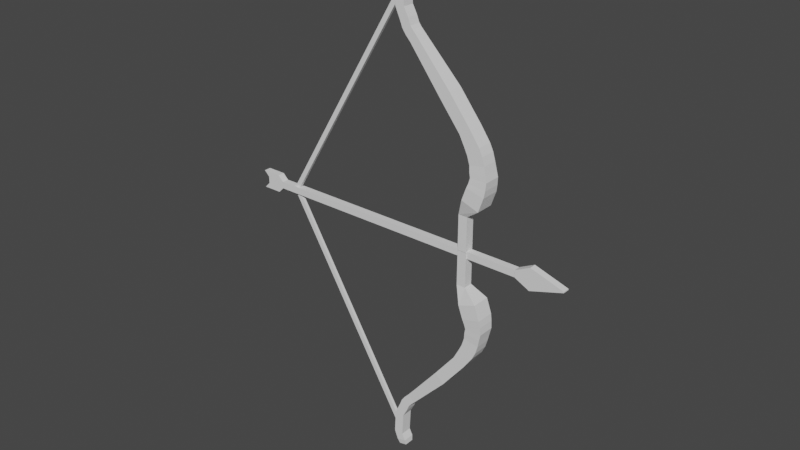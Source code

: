 # Source: bg2.blend  (saved by Blender 3.3.6; exported with 4.5.12 LTS)
import bpy
from mathutils import Matrix  # noqa: F401  (used for matrix-valued properties, if any)

bpy.ops.wm.read_factory_settings(use_empty=True)
scene = bpy.context.scene
scene.name = 'Scene'

# ---- collections
col_collection = bpy.data.collections.new('Collection'); scene.collection.children.link(col_collection)

# ---- world
world_world = bpy.data.worlds.new('World'); scene.world = world_world
world_world.use_nodes = True; world_world.node_tree.nodes.clear()
_N = world_world.node_tree.nodes; _L = world_world.node_tree.links
n0 = _N.new('ShaderNodeOutputWorld'); n0.name = 'World Output'; n0.location = (300, 300)
n1 = _N.new('ShaderNodeBackground'); n1.name = 'Background'; n1.location = (10, 300)
n1.inputs[0].default_value = (0.05088, 0.05088, 0.05088, 1.0)
_L.new(n1.outputs[0], n0.inputs[0])
n0.is_active_output = True
world_world.color = (0.05088, 0.05088, 0.05088)
world_world.use_sun_shadow = False
world_world.sun_shadow_jitter_overblur = 0.0

# ---- meshes
me_cube_002 = bpy.data.meshes.new('Cube.002')
me_cube_002.from_pydata([(-1.0, -1.0, -1.0), (-1.0, -1.0, -0.001257), (-1.0, 1.0, -1.0), (-1.0, 1.0, -0.001257), (1.0, -1.0, -1.0), (1.0, -1.0, -0.001257), (1.0, 1.0, -1.0), (1.0, 1.0, -0.001257), (0.3345, 2.044, -1.487), (0.3345, -2.044, -1.487), (4.189, 2.044, -1.309), (4.189, -2.044, -1.309), (0.9155, 2.044, -1.7), (0.9155, -2.044, -1.7), (4.77, 2.044, -1.523), (4.77, -2.044, -1.523), (1.344, 2.044, -1.854), (1.344, -2.044, -1.854), (5.309, 2.044, -1.724), (5.309, -2.044, -1.724), (1.729, 1.935, -1.989), (1.729, -1.935, -1.989), (5.557, 1.935, -1.916), (5.557, -1.935, -1.916), (2.001, 1.84, -2.127), (2.001, -1.84, -2.127), (5.682, 1.84, -2.13), (5.682, -1.84, -2.13), (1.79, 1.792, -2.267), (1.79, -1.792, -2.267), (5.358, 1.792, -2.31), (5.358, -1.792, -2.31), (1.662, 1.7, -2.441), (1.662, -1.7, -2.441), (4.998, 1.7, -2.526), (4.998, -1.7, -2.526), (1.139, 1.7, -2.668), (1.139, -1.7, -2.668), (4.474, 1.7, -2.754), (4.474, -1.7, -2.754), (0.3818, 1.7, -2.873), (0.3818, -1.7, -2.873), (3.717, 1.7, -2.958), (3.717, -1.7, -2.958), (-0.751, 1.7, -3.156), (-0.751, -1.7, -3.156), (1.615, 1.7, -3.347), (1.615, -1.7, -3.347), (-5.282, 1.7, -3.903), (-5.282, -1.7, -3.903), (-3.275, 1.7, -4.154), (-3.275, -1.7, -4.154), (-12.77, 1.273, -5.089), (-12.77, -1.273, -5.089), (-11.39, 1.273, -5.291), (-11.39, -1.273, -5.291), (-13.82, 1.273, -5.232), (-13.82, -1.273, -5.232), (-12.15, 1.273, -5.393), (-12.15, -1.273, -5.393), (-14.64, 1.273, -5.383), (-14.64, -1.273, -5.383), (-12.71, 1.273, -5.484), (-12.71, -1.273, -5.484), (-15.14, 1.273, -5.549), (-15.14, -1.273, -5.549), (-13.27, 1.273, -5.667), (-13.27, -1.273, -5.667), (-16.33, 1.273, -5.891), (-16.33, -1.273, -5.891), (-14.25, 1.273, -5.905), (-14.25, -1.273, -5.905), (-16.59, 1.273, -6.549), (-16.59, -1.273, -6.549), (-14.51, 1.273, -6.563), (-14.51, -1.273, -6.563), (-15.8, 1.273, -6.812), (-15.8, -1.273, -6.812), (-13.77, 1.273, -6.754), (-13.77, -1.273, -6.754), (-15.33, 1.067, -6.949), (-15.33, -1.067, -6.949), (-13.62, 1.067, -6.902), (-13.62, -1.067, -6.902), (-1.0, 1.0, 0.9936), (-1.0, 1.0, -0.005179), (-1.0, -1.0, 0.9936), (-1.0, -1.0, -0.005179), (1.0, 1.0, 0.9936), (1.0, 1.0, -0.005179), (1.0, -1.0, 0.9936), (1.0, -1.0, -0.005179), (0.3345, -2.044, 1.48), (0.3345, 2.044, 1.48), (4.189, -2.044, 1.303), (4.189, 2.044, 1.303), (0.9155, -2.044, 1.694), (0.9155, 2.044, 1.694), (4.77, -2.044, 1.516), (4.77, 2.044, 1.516), (1.344, -2.044, 1.848), (1.344, 2.044, 1.848), (5.309, -2.044, 1.718), (5.309, 2.044, 1.718), (1.729, -1.935, 1.983), (1.729, 1.935, 1.983), (5.557, -1.935, 1.91), (5.557, 1.935, 1.91), (2.001, -1.84, 2.121), (2.001, 1.84, 2.121), (5.682, -1.84, 2.124), (5.682, 1.84, 2.124), (1.79, -1.792, 2.261), (1.79, 1.792, 2.261), (5.358, -1.792, 2.303), (5.358, 1.792, 2.303), (1.662, -1.7, 2.434), (1.662, 1.7, 2.434), (4.998, -1.7, 2.52), (4.998, 1.7, 2.52), (1.139, -1.7, 2.661), (1.139, 1.7, 2.661), (4.474, -1.7, 2.747), (4.474, 1.7, 2.747), (0.3818, -1.7, 2.866), (0.3818, 1.7, 2.866), (3.717, -1.7, 2.952), (3.717, 1.7, 2.952), (-0.751, -1.7, 3.15), (-0.751, 1.7, 3.15), (1.615, -1.7, 3.34), (1.615, 1.7, 3.34), (-5.282, -1.7, 3.897), (-5.282, 1.7, 3.897), (-3.275, -1.7, 4.147), (-3.275, 1.7, 4.147), (-12.77, -1.273, 5.082), (-12.77, 1.273, 5.082), (-11.39, -1.273, 5.285), (-11.39, 1.273, 5.285), (-13.82, -1.273, 5.226), (-13.82, 1.273, 5.226), (-12.15, -1.273, 5.387), (-12.15, 1.273, 5.387), (-14.64, -1.273, 5.377), (-14.64, 1.273, 5.377), (-12.71, -1.273, 5.477), (-12.71, 1.273, 5.477), (-15.14, -1.273, 5.542), (-15.14, 1.273, 5.542), (-13.27, -1.273, 5.661), (-13.27, 1.273, 5.661), (-16.33, -1.273, 5.885), (-16.33, 1.273, 5.885), (-14.25, -1.273, 5.898), (-14.25, 1.273, 5.898), (-16.59, -1.273, 6.543), (-16.59, 1.273, 6.543), (-14.51, -1.273, 6.556), (-14.51, 1.273, 6.556), (-15.8, -1.273, 6.805), (-15.8, 1.273, 6.805), (-13.77, -1.273, 6.748), (-13.77, 1.273, 6.748), (-15.33, -1.067, 6.942), (-15.33, 1.067, 6.942), (-13.62, -1.067, 6.895), (-13.62, 1.067, 6.895)], [], [(0, 1, 3, 2), (2, 3, 7, 6), (6, 7, 5, 4), (4, 5, 1, 0), (2, 6, 10, 8), (7, 3, 1, 5), (10, 11, 15, 14), (0, 2, 8, 9), (6, 4, 11, 10), (4, 0, 9, 11), (14, 15, 19, 18), (9, 8, 12, 13), (11, 9, 13, 15), (8, 10, 14, 12), (19, 17, 21, 23), (13, 12, 16, 17), (15, 13, 17, 19), (12, 14, 18, 16), (22, 23, 27, 26), (16, 18, 22, 20), (18, 19, 23, 22), (17, 16, 20, 21), (25, 24, 28, 29), (21, 20, 24, 25), (23, 21, 25, 27), (20, 22, 26, 24), (31, 29, 33, 35), (27, 25, 29, 31), (24, 26, 30, 28), (26, 27, 31, 30), (34, 35, 39, 38), (28, 30, 34, 32), (30, 31, 35, 34), (29, 28, 32, 33), (39, 37, 41, 43), (33, 32, 36, 37), (35, 33, 37, 39), (32, 34, 38, 36), (40, 42, 46, 44), (36, 38, 42, 40), (38, 39, 43, 42), (37, 36, 40, 41), (46, 47, 51, 50), (42, 43, 47, 46), (41, 40, 44, 45), (43, 41, 45, 47), (51, 49, 53, 55), (45, 44, 48, 49), (47, 45, 49, 51), (44, 46, 50, 48), (54, 55, 59, 58), (48, 50, 54, 52), (50, 51, 55, 54), (49, 48, 52, 53), (58, 59, 63, 62), (53, 52, 56, 57), (55, 53, 57, 59), (52, 54, 58, 56), (63, 61, 65, 67), (57, 56, 60, 61), (59, 57, 61, 63), (56, 58, 62, 60), (66, 67, 71, 70), (60, 62, 66, 64), (62, 63, 67, 66), (61, 60, 64, 65), (69, 68, 72, 73), (65, 64, 68, 69), (67, 65, 69, 71), (64, 66, 70, 68), (75, 73, 77, 79), (71, 69, 73, 75), (68, 70, 74, 72), (70, 71, 75, 74), (78, 79, 83, 82), (72, 74, 78, 76), (74, 75, 79, 78), (73, 72, 76, 77), (80, 82, 83, 81), (77, 76, 80, 81), (79, 77, 81, 83), (76, 78, 82, 80), (84, 85, 87, 86), (86, 87, 91, 90), (90, 91, 89, 88), (88, 89, 85, 84), (86, 90, 94, 92), (91, 87, 85, 89), (94, 95, 99, 98), (84, 86, 92, 93), (90, 88, 95, 94), (88, 84, 93, 95), (98, 99, 103, 102), (93, 92, 96, 97), (95, 93, 97, 99), (92, 94, 98, 96), (103, 101, 105, 107), (97, 96, 100, 101), (99, 97, 101, 103), (96, 98, 102, 100), (106, 107, 111, 110), (100, 102, 106, 104), (102, 103, 107, 106), (101, 100, 104, 105), (109, 108, 112, 113), (105, 104, 108, 109), (107, 105, 109, 111), (104, 106, 110, 108), (115, 113, 117, 119), (111, 109, 113, 115), (108, 110, 114, 112), (110, 111, 115, 114), (118, 119, 123, 122), (112, 114, 118, 116), (114, 115, 119, 118), (113, 112, 116, 117), (123, 121, 125, 127), (117, 116, 120, 121), (119, 117, 121, 123), (116, 118, 122, 120), (124, 126, 130, 128), (120, 122, 126, 124), (122, 123, 127, 126), (121, 120, 124, 125), (130, 131, 135, 134), (126, 127, 131, 130), (125, 124, 128, 129), (127, 125, 129, 131), (135, 133, 137, 139), (129, 128, 132, 133), (131, 129, 133, 135), (128, 130, 134, 132), (138, 139, 143, 142), (132, 134, 138, 136), (134, 135, 139, 138), (133, 132, 136, 137), (142, 143, 147, 146), (137, 136, 140, 141), (139, 137, 141, 143), (136, 138, 142, 140), (147, 145, 149, 151), (141, 140, 144, 145), (143, 141, 145, 147), (140, 142, 146, 144), (150, 151, 155, 154), (144, 146, 150, 148), (146, 147, 151, 150), (145, 144, 148, 149), (153, 152, 156, 157), (149, 148, 152, 153), (151, 149, 153, 155), (148, 150, 154, 152), (159, 157, 161, 163), (155, 153, 157, 159), (152, 154, 158, 156), (154, 155, 159, 158), (162, 163, 167, 166), (156, 158, 162, 160), (158, 159, 163, 162), (157, 156, 160, 161), (164, 166, 167, 165), (161, 160, 164, 165), (163, 161, 165, 167), (160, 162, 166, 164)])
_uv = me_cube_002.uv_layers.new(name='UVMap')
_uv.uv.foreach_set('vector', [0.375, 0.0, 0.625, 0.0, 0.625, 0.25, 0.375, 0.25, 0.375, 0.25, 0.625, 0.25, 0.625, 0.5, 0.375, 0.5, 0.375, 0.5, 0.625, 0.5, 0.625, 0.75, 0.375, 0.75, 0.375, 0.75, 0.625, 0.75, 0.625, 1.0, 0.375, 1.0, 0.375, 0.25, 0.375, 0.5, 0.375, 0.5, 0.375, 0.25, 0.625, 0.5, 0.875, 0.5, 0.875, 0.75, 0.625, 0.75, 0.375, 0.5, 0.375, 0.75, 0.375, 0.75, 0.375, 0.5, 0.375, 0.0, 0.375, 0.25, 0.375, 0.25, 0.375, 0.0, 0.375, 0.5, 0.375, 0.75, 0.375, 0.75, 0.375, 0.5, 0.375, 0.75, 0.375, 1.0, 0.375, 1.0, 0.375, 0.75, 0.375, 0.5, 0.375, 0.75, 0.375, 0.75, 0.375, 0.5, 0.375, 0.0, 0.375, 0.25, 0.375, 0.25, 0.375, 0.0, 0.375, 0.75, 0.375, 1.0, 0.375, 1.0, 0.375, 0.75, 0.375, 0.25, 0.375, 0.5, 0.375, 0.5, 0.375, 0.25, 0.375, 0.75, 0.375, 1.0, 0.375, 1.0, 0.375, 0.75, 0.375, 0.0, 0.375, 0.25, 0.375, 0.25, 0.375, 0.0, 0.375, 0.75, 0.375, 1.0, 0.375, 1.0, 0.375, 0.75, 0.375, 0.25, 0.375, 0.5, 0.375, 0.5, 0.375, 0.25, 0.375, 0.5, 0.375, 0.75, 0.375, 0.75, 0.375, 0.5, 0.375, 0.25, 0.375, 0.5, 0.375, 0.5, 0.375, 0.25, 0.375, 0.5, 0.375, 0.75, 0.375, 0.75, 0.375, 0.5, 0.375, 0.0, 0.375, 0.25, 0.375, 0.25, 0.375, 0.0, 0.375, 0.0, 0.375, 0.25, 0.375, 0.25, 0.375, 0.0, 0.375, 0.0, 0.375, 0.25, 0.375, 0.25, 0.375, 0.0, 0.375, 0.75, 0.375, 1.0, 0.375, 1.0, 0.375, 0.75, 0.375, 0.25, 0.375, 0.5, 0.375, 0.5, 0.375, 0.25, 0.375, 0.75, 0.375, 1.0, 0.375, 1.0, 0.375, 0.75, 0.375, 0.75, 0.375, 1.0, 0.375, 1.0, 0.375, 0.75, 0.375, 0.25, 0.375, 0.5, 0.375, 0.5, 0.375, 0.25, 0.375, 0.5, 0.375, 0.75, 0.375, 0.75, 0.375, 0.5, 0.375, 0.5, 0.375, 0.75, 0.375, 0.75, 0.375, 0.5, 0.375, 0.25, 0.375, 0.5, 0.375, 0.5, 0.375, 0.25, 0.375, 0.5, 0.375, 0.75, 0.375, 0.75, 0.375, 0.5, 0.375, 0.0, 0.375, 0.25, 0.375, 0.25, 0.375, 0.0, 0.375, 0.75, 0.375, 1.0, 0.375, 1.0, 0.375, 0.75, 0.375, 0.0, 0.375, 0.25, 0.375, 0.25, 0.375, 0.0, 0.375, 0.75, 0.375, 1.0, 0.375, 1.0, 0.375, 0.75, 0.375, 0.25, 0.375, 0.5, 0.375, 0.5, 0.375, 0.25, 0.375, 0.25, 0.375, 0.5, 0.375, 0.5, 0.375, 0.25, 0.375, 0.25, 0.375, 0.5, 0.375, 0.5, 0.375, 0.25, 0.375, 0.5, 0.375, 0.75, 0.375, 0.75, 0.375, 0.5, 0.375, 0.0, 0.375, 0.25, 0.375, 0.25, 0.375, 0.0, 0.375, 0.5, 0.375, 0.75, 0.375, 0.75, 0.375, 0.5, 0.375, 0.5, 0.375, 0.75, 0.375, 0.75, 0.375, 0.5, 0.375, 0.0, 0.375, 0.25, 0.375, 0.25, 0.375, 0.0, 0.375, 0.75, 0.375, 1.0, 0.375, 1.0, 0.375, 0.75, 0.375, 0.75, 0.375, 1.0, 0.375, 1.0, 0.375, 0.75, 0.375, 0.0, 0.375, 0.25, 0.375, 0.25, 0.375, 0.0, 0.375, 0.75, 0.375, 1.0, 0.375, 1.0, 0.375, 0.75, 0.375, 0.25, 0.375, 0.5, 0.375, 0.5, 0.375, 0.25, 0.375, 0.5, 0.375, 0.75, 0.375, 0.75, 0.375, 0.5, 0.375, 0.25, 0.375, 0.5, 0.375, 0.5, 0.375, 0.25, 0.375, 0.5, 0.375, 0.75, 0.375, 0.75, 0.375, 0.5, 0.375, 0.0, 0.375, 0.25, 0.375, 0.25, 0.375, 0.0, 0.375, 0.5, 0.375, 0.75, 0.375, 0.75, 0.375, 0.5, 0.375, 0.0, 0.375, 0.25, 0.375, 0.25, 0.375, 0.0, 0.375, 0.75, 0.375, 1.0, 0.375, 1.0, 0.375, 0.75, 0.375, 0.25, 0.375, 0.5, 0.375, 0.5, 0.375, 0.25, 0.375, 0.75, 0.375, 1.0, 0.375, 1.0, 0.375, 0.75, 0.375, 0.0, 0.375, 0.25, 0.375, 0.25, 0.375, 0.0, 0.375, 0.75, 0.375, 1.0, 0.375, 1.0, 0.375, 0.75, 0.375, 0.25, 0.375, 0.5, 0.375, 0.5, 0.375, 0.25, 0.375, 0.5, 0.375, 0.75, 0.375, 0.75, 0.375, 0.5, 0.375, 0.25, 0.375, 0.5, 0.375, 0.5, 0.375, 0.25, 0.375, 0.5, 0.375, 0.75, 0.375, 0.75, 0.375, 0.5, 0.375, 0.0, 0.375, 0.25, 0.375, 0.25, 0.375, 0.0, 0.375, 0.0, 0.375, 0.25, 0.375, 0.25, 0.375, 0.0, 0.375, 0.0, 0.375, 0.25, 0.375, 0.25, 0.375, 0.0, 0.375, 0.75, 0.375, 1.0, 0.375, 1.0, 0.375, 0.75, 0.375, 0.25, 0.375, 0.5, 0.375, 0.5, 0.375, 0.25, 0.375, 0.75, 0.375, 1.0, 0.375, 1.0, 0.375, 0.75, 0.375, 0.75, 0.375, 1.0, 0.375, 1.0, 0.375, 0.75, 0.375, 0.25, 0.375, 0.5, 0.375, 0.5, 0.375, 0.25, 0.375, 0.5, 0.375, 0.75, 0.375, 0.75, 0.375, 0.5, 0.375, 0.5, 0.375, 0.75, 0.375, 0.75, 0.375, 0.5, 0.375, 0.25, 0.375, 0.5, 0.375, 0.5, 0.375, 0.25, 0.375, 0.5, 0.375, 0.75, 0.375, 0.75, 0.375, 0.5, 0.375, 0.0, 0.375, 0.25, 0.375, 0.25, 0.375, 0.0, 0.125, 0.5, 0.375, 0.5, 0.375, 0.75, 0.125, 0.75, 0.375, 0.0, 0.375, 0.25, 0.375, 0.25, 0.375, 0.0, 0.375, 0.75, 0.375, 1.0, 0.375, 1.0, 0.375, 0.75, 0.375, 0.25, 0.375, 0.5, 0.375, 0.5, 0.375, 0.25, 0.375, 0.0, 0.625, 0.0, 0.625, 0.25, 0.375, 0.25, 0.375, 0.25, 0.625, 0.25, 0.625, 0.5, 0.375, 0.5, 0.375, 0.5, 0.625, 0.5, 0.625, 0.75, 0.375, 0.75, 0.375, 0.75, 0.625, 0.75, 0.625, 1.0, 0.375, 1.0, 0.375, 0.25, 0.375, 0.5, 0.375, 0.5, 0.375, 0.25, 0.625, 0.5, 0.875, 0.5, 0.875, 0.75, 0.625, 0.75, 0.375, 0.5, 0.375, 0.75, 0.375, 0.75, 0.375, 0.5, 0.375, 0.0, 0.375, 0.25, 0.375, 0.25, 0.375, 0.0, 0.375, 0.5, 0.375, 0.75, 0.375, 0.75, 0.375, 0.5, 0.375, 0.75, 0.375, 1.0, 0.375, 1.0, 0.375, 0.75, 0.375, 0.5, 0.375, 0.75, 0.375, 0.75, 0.375, 0.5, 0.375, 0.0, 0.375, 0.25, 0.375, 0.25, 0.375, 0.0, 0.375, 0.75, 0.375, 1.0, 0.375, 1.0, 0.375, 0.75, 0.375, 0.25, 0.375, 0.5, 0.375, 0.5, 0.375, 0.25, 0.375, 0.75, 0.375, 1.0, 0.375, 1.0, 0.375, 0.75, 0.375, 0.0, 0.375, 0.25, 0.375, 0.25, 0.375, 0.0, 0.375, 0.75, 0.375, 1.0, 0.375, 1.0, 0.375, 0.75, 0.375, 0.25, 0.375, 0.5, 0.375, 0.5, 0.375, 0.25, 0.375, 0.5, 0.375, 0.75, 0.375, 0.75, 0.375, 0.5, 0.375, 0.25, 0.375, 0.5, 0.375, 0.5, 0.375, 0.25, 0.375, 0.5, 0.375, 0.75, 0.375, 0.75, 0.375, 0.5, 0.375, 0.0, 0.375, 0.25, 0.375, 0.25, 0.375, 0.0, 0.375, 0.0, 0.375, 0.25, 0.375, 0.25, 0.375, 0.0, 0.375, 0.0, 0.375, 0.25, 0.375, 0.25, 0.375, 0.0, 0.375, 0.75, 0.375, 1.0, 0.375, 1.0, 0.375, 0.75, 0.375, 0.25, 0.375, 0.5, 0.375, 0.5, 0.375, 0.25, 0.375, 0.75, 0.375, 1.0, 0.375, 1.0, 0.375, 0.75, 0.375, 0.75, 0.375, 1.0, 0.375, 1.0, 0.375, 0.75, 0.375, 0.25, 0.375, 0.5, 0.375, 0.5, 0.375, 0.25, 0.375, 0.5, 0.375, 0.75, 0.375, 0.75, 0.375, 0.5, 0.375, 0.5, 0.375, 0.75, 0.375, 0.75, 0.375, 0.5, 0.375, 0.25, 0.375, 0.5, 0.375, 0.5, 0.375, 0.25, 0.375, 0.5, 0.375, 0.75, 0.375, 0.75, 0.375, 0.5, 0.375, 0.0, 0.375, 0.25, 0.375, 0.25, 0.375, 0.0, 0.375, 0.75, 0.375, 1.0, 0.375, 1.0, 0.375, 0.75, 0.375, 0.0, 0.375, 0.25, 0.375, 0.25, 0.375, 0.0, 0.375, 0.75, 0.375, 1.0, 0.375, 1.0, 0.375, 0.75, 0.375, 0.25, 0.375, 0.5, 0.375, 0.5, 0.375, 0.25, 0.375, 0.25, 0.375, 0.5, 0.375, 0.5, 0.375, 0.25, 0.375, 0.25, 0.375, 0.5, 0.375, 0.5, 0.375, 0.25, 0.375, 0.5, 0.375, 0.75, 0.375, 0.75, 0.375, 0.5, 0.375, 0.0, 0.375, 0.25, 0.375, 0.25, 0.375, 0.0, 0.375, 0.5, 0.375, 0.75, 0.375, 0.75, 0.375, 0.5, 0.375, 0.5, 0.375, 0.75, 0.375, 0.75, 0.375, 0.5, 0.375, 0.0, 0.375, 0.25, 0.375, 0.25, 0.375, 0.0, 0.375, 0.75, 0.375, 1.0, 0.375, 1.0, 0.375, 0.75, 0.375, 0.75, 0.375, 1.0, 0.375, 1.0, 0.375, 0.75, 0.375, 0.0, 0.375, 0.25, 0.375, 0.25, 0.375, 0.0, 0.375, 0.75, 0.375, 1.0, 0.375, 1.0, 0.375, 0.75, 0.375, 0.25, 0.375, 0.5, 0.375, 0.5, 0.375, 0.25, 0.375, 0.5, 0.375, 0.75, 0.375, 0.75, 0.375, 0.5, 0.375, 0.25, 0.375, 0.5, 0.375, 0.5, 0.375, 0.25, 0.375, 0.5, 0.375, 0.75, 0.375, 0.75, 0.375, 0.5, 0.375, 0.0, 0.375, 0.25, 0.375, 0.25, 0.375, 0.0, 0.375, 0.5, 0.375, 0.75, 0.375, 0.75, 0.375, 0.5, 0.375, 0.0, 0.375, 0.25, 0.375, 0.25, 0.375, 0.0, 0.375, 0.75, 0.375, 1.0, 0.375, 1.0, 0.375, 0.75, 0.375, 0.25, 0.375, 0.5, 0.375, 0.5, 0.375, 0.25, 0.375, 0.75, 0.375, 1.0, 0.375, 1.0, 0.375, 0.75, 0.375, 0.0, 0.375, 0.25, 0.375, 0.25, 0.375, 0.0, 0.375, 0.75, 0.375, 1.0, 0.375, 1.0, 0.375, 0.75, 0.375, 0.25, 0.375, 0.5, 0.375, 0.5, 0.375, 0.25, 0.375, 0.5, 0.375, 0.75, 0.375, 0.75, 0.375, 0.5, 0.375, 0.25, 0.375, 0.5, 0.375, 0.5, 0.375, 0.25, 0.375, 0.5, 0.375, 0.75, 0.375, 0.75, 0.375, 0.5, 0.375, 0.0, 0.375, 0.25, 0.375, 0.25, 0.375, 0.0, 0.375, 0.0, 0.375, 0.25, 0.375, 0.25, 0.375, 0.0, 0.375, 0.0, 0.375, 0.25, 0.375, 0.25, 0.375, 0.0, 0.375, 0.75, 0.375, 1.0, 0.375, 1.0, 0.375, 0.75, 0.375, 0.25, 0.375, 0.5, 0.375, 0.5, 0.375, 0.25, 0.375, 0.75, 0.375, 1.0, 0.375, 1.0, 0.375, 0.75, 0.375, 0.75, 0.375, 1.0, 0.375, 1.0, 0.375, 0.75, 0.375, 0.25, 0.375, 0.5, 0.375, 0.5, 0.375, 0.25, 0.375, 0.5, 0.375, 0.75, 0.375, 0.75, 0.375, 0.5, 0.375, 0.5, 0.375, 0.75, 0.375, 0.75, 0.375, 0.5, 0.375, 0.25, 0.375, 0.5, 0.375, 0.5, 0.375, 0.25, 0.375, 0.5, 0.375, 0.75, 0.375, 0.75, 0.375, 0.5, 0.375, 0.0, 0.375, 0.25, 0.375, 0.25, 0.375, 0.0, 0.125, 0.5, 0.375, 0.5, 0.375, 0.75, 0.125, 0.75, 0.375, 0.0, 0.375, 0.25, 0.375, 0.25, 0.375, 0.0, 0.375, 0.75, 0.375, 1.0, 0.375, 1.0, 0.375, 0.75, 0.375, 0.25, 0.375, 0.5, 0.375, 0.5, 0.375, 0.25])
me_cube_002.update()
me_cube_004 = bpy.data.meshes.new('Cube.004')
me_cube_004.from_pydata([(-1.0, -1.0, -1.0), (-1.0, -1.0, 1.0), (-1.0, 1.0, -1.0), (-1.0, 1.0, 1.0), (1.0, -1.0, -1.0), (1.0, -1.0, 1.0), (1.0, 1.0, -1.0), (1.0, 1.0, 1.0), (-0.8696, 1.0, -1.0), (-0.8696, 1.0, 1.0), (-0.8696, -1.0, -1.0), (-0.8696, -1.0, 1.0), (-1.037, 1.0, -2.594), (-1.037, -1.0, -2.594), (-0.9071, 1.0, -2.594), (-0.9071, -1.0, -2.594), (-1.037, -1.0, 2.594), (-1.037, 1.0, 2.594), (-0.9071, -1.0, 2.594), (-0.9071, 1.0, 2.594)], [], [(0, 1, 3, 2), (8, 9, 7, 6), (6, 7, 5, 4), (10, 11, 1, 0), (8, 6, 4, 10), (3, 1, 16, 17), (7, 9, 11, 5), (8, 10, 15, 14), (4, 5, 11, 10), (2, 3, 9, 8), (12, 14, 15, 13), (2, 8, 14, 12), (0, 2, 12, 13), (10, 0, 13, 15), (19, 17, 16, 18), (9, 3, 17, 19), (1, 11, 18, 16), (11, 9, 19, 18)])
_uv = me_cube_004.uv_layers.new(name='UVMap')
_uv.uv.foreach_set('vector', [0.375, 0.0, 0.625, 0.0, 0.625, 0.25, 0.375, 0.25, 0.375, 0.375, 0.625, 0.375, 0.625, 0.5, 0.375, 0.5, 0.375, 0.5, 0.625, 0.5, 0.625, 0.75, 0.375, 0.75, 0.375, 0.875, 0.625, 0.875, 0.625, 1.0, 0.375, 1.0, 0.25, 0.5, 0.375, 0.5, 0.375, 0.75, 0.25, 0.75, 0.625, 0.25, 0.625, 0.0, 0.625, 0.0, 0.625, 0.25, 0.625, 0.5, 0.75, 0.5, 0.75, 0.75, 0.625, 0.75, 0.25, 0.5, 0.25, 0.75, 0.25, 0.75, 0.25, 0.5, 0.375, 0.75, 0.625, 0.75, 0.625, 0.875, 0.375, 0.875, 0.375, 0.25, 0.625, 0.25, 0.625, 0.375, 0.375, 0.375, 0.125, 0.5, 0.25, 0.5, 0.25, 0.75, 0.125, 0.75, 0.375, 0.25, 0.375, 0.375, 0.375, 0.375, 0.375, 0.25, 0.375, 0.0, 0.375, 0.25, 0.375, 0.25, 0.375, 0.0, 0.375, 0.875, 0.375, 1.0, 0.375, 1.0, 0.375, 0.875, 0.75, 0.5, 0.875, 0.5, 0.875, 0.75, 0.75, 0.75, 0.625, 0.375, 0.625, 0.25, 0.625, 0.25, 0.625, 0.375, 0.625, 1.0, 0.625, 0.875, 0.625, 0.875, 0.625, 1.0, 0.75, 0.75, 0.75, 0.5, 0.75, 0.5, 0.75, 0.75])
me_cube_004.update()
me_cube_005 = bpy.data.meshes.new('Cube.005')
me_cube_005.from_pydata([(-1.0, -1.0, -1.0), (-1.0, -1.0, 1.0), (-1.0, 1.0, -1.0), (-1.0, 1.0, 1.0), (1.415, -1.0, -0.1567), (1.415, -1.0, 0.1567), (1.415, 1.0, -0.1567), (1.415, 1.0, 0.1567), (-0.25, 1.0, -3.208), (-0.25, 1.0, 3.208), (-0.25, -1.0, -3.208), (-0.25, -1.0, 3.208)], [], [(0, 1, 3, 2), (8, 9, 7, 6), (6, 7, 5, 4), (10, 11, 1, 0), (8, 6, 4, 10), (9, 3, 1, 11), (7, 9, 11, 5), (2, 8, 10, 0), (4, 5, 11, 10), (2, 3, 9, 8)])
_uv = me_cube_005.uv_layers.new(name='UVMap')
_uv.uv.foreach_set('vector', [0.375, 0.0, 0.625, 0.0, 0.625, 0.25, 0.375, 0.25, 0.375, 0.3438, 0.625, 0.3438, 0.625, 0.5, 0.375, 0.5, 0.375, 0.5, 0.625, 0.5, 0.625, 0.75, 0.375, 0.75, 0.375, 0.9062, 0.625, 0.9062, 0.625, 1.0, 0.375, 1.0, 0.2188, 0.5, 0.375, 0.5, 0.375, 0.75, 0.2188, 0.75, 0.7812, 0.5, 0.875, 0.5, 0.875, 0.75, 0.7812, 0.75, 0.625, 0.5, 0.7812, 0.5, 0.7812, 0.75, 0.625, 0.75, 0.125, 0.5, 0.2188, 0.5, 0.2188, 0.75, 0.125, 0.75, 0.375, 0.75, 0.625, 0.75, 0.625, 0.9062, 0.375, 0.9062, 0.375, 0.25, 0.625, 0.25, 0.625, 0.3438, 0.375, 0.3438])
me_cube_005.update()
me_cube_006 = bpy.data.meshes.new('Cube.006')
me_cube_006.from_pydata([(-1.0, -1.0, -1.0), (-1.0, -1.0, 1.0), (-1.0, 1.0, -1.0), (-1.0, 1.0, 1.0), (1.0, -1.0, -1.0), (1.0, -1.0, 1.0), (1.0, 1.0, -1.0), (1.0, 1.0, 1.0), (-2.001, 1.0, -93.81), (-1.968, 1.0, -94.77), (-2.001, -1.0, -93.81), (-1.968, -1.0, -94.77), (-1.044, 1.0, -0.3889), (-1.011, 1.0, -1.346), (-1.044, -1.0, -0.3889), (-1.011, -1.0, -1.346)], [], [(0, 1, 3, 2), (2, 3, 7, 6), (6, 7, 5, 4), (4, 5, 1, 0), (2, 6, 4, 0), (7, 3, 1, 5), (8, 9, 11, 10), (10, 11, 15, 14), (14, 15, 13, 12), (12, 13, 9, 8), (10, 14, 12, 8), (15, 11, 9, 13)])
_uv = me_cube_006.uv_layers.new(name='UVMap')
_uv.uv.foreach_set('vector', [0.375, 0.0, 0.625, 0.0, 0.625, 0.25, 0.375, 0.25, 0.375, 0.25, 0.625, 0.25, 0.625, 0.5, 0.375, 0.5, 0.375, 0.5, 0.625, 0.5, 0.625, 0.75, 0.375, 0.75, 0.375, 0.75, 0.625, 0.75, 0.625, 1.0, 0.375, 1.0, 0.125, 0.5, 0.375, 0.5, 0.375, 0.75, 0.125, 0.75, 0.625, 0.5, 0.875, 0.5, 0.875, 0.75, 0.625, 0.75, 0.375, 0.0, 0.625, 0.0, 0.625, 0.25, 0.375, 0.25, 0.375, 0.25, 0.625, 0.25, 0.625, 0.5, 0.375, 0.5, 0.375, 0.5, 0.625, 0.5, 0.625, 0.75, 0.375, 0.75, 0.375, 0.75, 0.625, 0.75, 0.625, 1.0, 0.375, 1.0, 0.125, 0.5, 0.375, 0.5, 0.375, 0.75, 0.125, 0.75, 0.625, 0.5, 0.875, 0.5, 0.875, 0.75, 0.625, 0.75])
me_cube_006.update()

# ---- objects
ob_cube_001 = bpy.data.objects.new('Cube.001', me_cube_002)
ob_cube_003 = bpy.data.objects.new('Cube.003', me_cube_004)
ob_cube_004 = bpy.data.objects.new('Cube.004', me_cube_005)
ob_cube_005 = bpy.data.objects.new('Cube.005', me_cube_006)

# ---- transforms, parenting, visibility, modifiers, constraints
ob_cube_001.location = (2.431, 0.0, 0.03111)
ob_cube_001.scale = (0.04111, 0.04111, 0.3161)
ob_cube_003.location = (1.592, 0.0, 0.005991)
ob_cube_003.scale = (1.334, 0.03137, 0.03137)
ob_cube_004.location = (3.112, 0.0, 0.005991)
ob_cube_004.scale = (0.1837, 0.03137, 0.03137)
ob_cube_005.location = (1.186, 0.0, 1.017)
ob_cube_005.rotation_euler = (0.0, -1.035, 0.0)
ob_cube_005.scale = (1.149, 0.01359, 0.0216)

# ---- collection membership
col_collection.objects.link(ob_cube_001)
col_collection.objects.link(ob_cube_003)
col_collection.objects.link(ob_cube_004)
col_collection.objects.link(ob_cube_005)

# ---- scene / render settings (as saved in the file)
scene.frame_start = 1; scene.frame_end = 250; scene.frame_set(1)
scene.render.engine = 'BLENDER_EEVEE_NEXT'
scene.cycles.sampling_pattern = 'TABULATED_SOBOL'
scene.cycles.use_light_tree = False
scene.view_settings.view_transform = 'Filmic'
bpy.context.view_layer.update()

# ---- added for rendering (the .blend has no active camera and no usable light): camera, sun
cam_auto = bpy.data.cameras.new('AutoCamera')
cam_auto.lens = 50.0
cam_auto.sensor_width = 36.0
cam_auto.clip_end = 1000.0
ob_auto_camera = bpy.data.objects.new('AutoCamera', cam_auto)
scene.collection.objects.link(ob_auto_camera)
ob_auto_camera.location = (6.98405, -6.26466, 4.20653)
ob_auto_camera.rotation_euler = (1.09748, -7.21219e-08, 0.694738)
scene.camera = ob_auto_camera
light_auto_sun = bpy.data.lights.new('AutoSun', 'SUN')
light_auto_sun.energy = 3.0
light_auto_sun.angle = 0.0523599
ob_auto_sun = bpy.data.objects.new('AutoSun', light_auto_sun)
scene.collection.objects.link(ob_auto_sun)
ob_auto_sun.rotation_euler = (0.872665, 0.174533, 0.523599)
bpy.context.view_layer.update()
